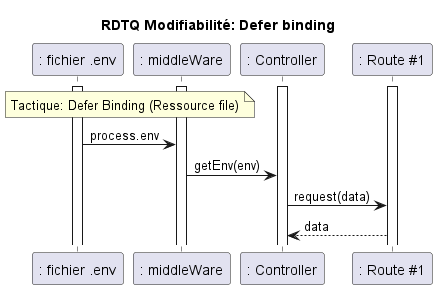

The diagram above was rendered by PlantUML. Its source (embedded in the PNG):
@startuml
title RDTQ Modifiabilité: Defer binding

participant ": fichier .env" as env
participant ": middleWare" as mw
participant ": Controller" as controller
participant ": Route #1" as r1


note over env, mw: Tactique: Defer Binding (Ressource file)

activate env
activate mw
activate controller
activate r1

note left : scénario d'un call api d'utilisateur, \n Example général d'une requete fait par l'utilisateur pour démontrer \n l'augmentation de la cohésion et la réduction de couplage.

env -> mw: process.env
mw -> controller: getEnv(env)
controller-> r1: request(data)
r1 --> controller: data

@enduml